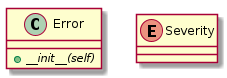

The diagram above was rendered by PlantUML. Its source (embedded in the PNG):
@startuml

class Error{
    +{abstract} __init__(self)
}

enum Severity
{

}
@enduml